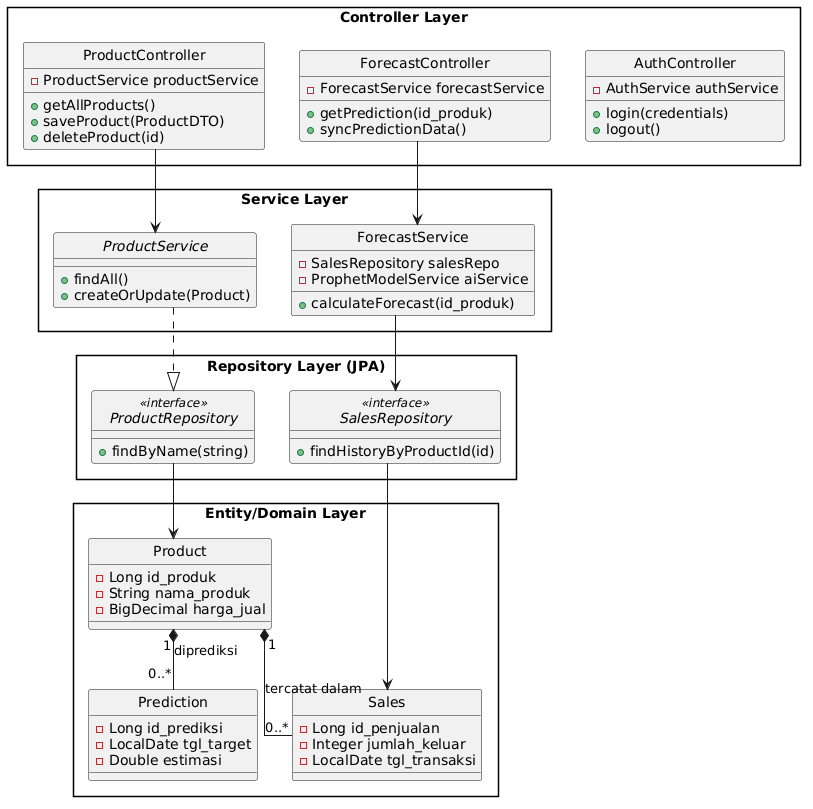

The diagram above was rendered by PlantUML. Its source (embedded in the PNG):
@startuml
skinparam style strictuml
skinparam packageStyle rectangle
skinparam linetype ortho

package "Controller Layer" {
    class ProductController {
        - ProductService productService
        + getAllProducts()
        + saveProduct(ProductDTO)
        + deleteProduct(id)
    }

    class ForecastController {
        - ForecastService forecastService
        + getPrediction(id_produk)
        + syncPredictionData()
    }

    class AuthController {
        - AuthService authService
        + login(credentials)
        + logout()
    }
}

package "Service Layer" {
    interface ProductService {
        + findAll()
        + createOrUpdate(Product)
    }

    class ForecastService {
        - SalesRepository salesRepo
        - ProphetModelService aiService
        + calculateForecast(id_produk)
    }
}

package "Repository Layer (JPA)" {
    interface ProductRepository <<interface>> {
        + findByName(string)
    }
    
    interface SalesRepository <<interface>> {
        + findHistoryByProductId(id)
    }
}

package "Entity/Domain Layer" {
    class Product {
        - Long id_produk
        - String nama_produk
        - BigDecimal harga_jual
    }

    class Sales {
        - Long id_penjualan
        - Integer jumlah_keluar
        - LocalDate tgl_transaksi
    }

    class Prediction {
        - Long id_prediksi
        - LocalDate tgl_target
        - Double estimasi
    }
}

' Hubungan Antar Layer
ProductController --> ProductService
ForecastController --> ForecastService
ForecastService --> SalesRepository
ProductService ..|> ProductRepository
SalesRepository --> Sales
ProductRepository --> Product

' Hubungan Entitas
Product "1" *-- "0..*" Sales : "tercatat dalam"
Product "1" *-- "0..*" Prediction : "diprediksi"
@enduml